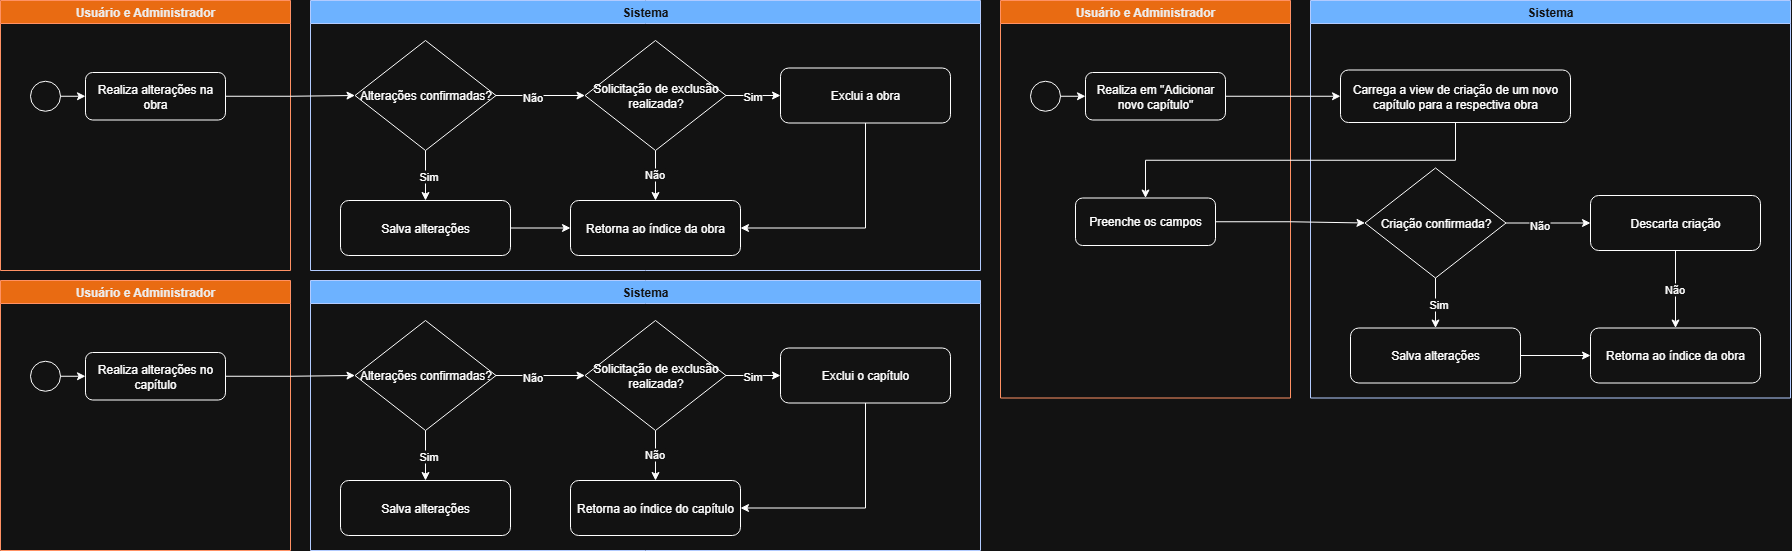

The diagram above was exported from draw.io. Its source (the exported page's mxGraphModel, read from the mxfile embedded in the PNG):
<mxGraphModel dx="2065" dy="1233" grid="1" gridSize="10" guides="1" tooltips="1" connect="1" arrows="1" fold="1" page="1" pageScale="1" pageWidth="827" pageHeight="1169" math="0" shadow="0">
  <root>
    <mxCell id="0" />
    <mxCell id="1" parent="0" />
    <mxCell id="NuRVlEvKPhi3NlMGrkj8-3" value="Usuário e Administrador" style="swimlane;whiteSpace=wrap;html=1;startSize=23;fillColor=#fa6800;fontColor=#000000;strokeColor=#C73500;" vertex="1" parent="1">
      <mxGeometry x="20" y="10" width="290" height="270" as="geometry" />
    </mxCell>
    <mxCell id="NuRVlEvKPhi3NlMGrkj8-9" value="Realiza alterações na obra" style="rounded=1;whiteSpace=wrap;html=1;" vertex="1" parent="NuRVlEvKPhi3NlMGrkj8-3">
      <mxGeometry x="85" y="72" width="140" height="47.5" as="geometry" />
    </mxCell>
    <mxCell id="NuRVlEvKPhi3NlMGrkj8-7" value="" style="ellipse;whiteSpace=wrap;html=1;aspect=fixed;" vertex="1" parent="NuRVlEvKPhi3NlMGrkj8-3">
      <mxGeometry x="30" y="80.75" width="30" height="30" as="geometry" />
    </mxCell>
    <mxCell id="NuRVlEvKPhi3NlMGrkj8-6" style="edgeStyle=orthogonalEdgeStyle;rounded=0;orthogonalLoop=1;jettySize=auto;html=1;exitX=1;exitY=0.5;exitDx=0;exitDy=0;entryX=0;entryY=0.5;entryDx=0;entryDy=0;" edge="1" parent="NuRVlEvKPhi3NlMGrkj8-3" source="NuRVlEvKPhi3NlMGrkj8-7" target="NuRVlEvKPhi3NlMGrkj8-9">
      <mxGeometry relative="1" as="geometry" />
    </mxCell>
    <mxCell id="NuRVlEvKPhi3NlMGrkj8-5" value="Sistema" style="swimlane;whiteSpace=wrap;html=1;fillColor=#0050ef;fontColor=#ffffff;strokeColor=#001DBC;" vertex="1" parent="1">
      <mxGeometry x="330" y="10" width="670" height="270" as="geometry" />
    </mxCell>
    <mxCell id="NuRVlEvKPhi3NlMGrkj8-40" style="edgeStyle=orthogonalEdgeStyle;rounded=0;orthogonalLoop=1;jettySize=auto;html=1;" edge="1" parent="NuRVlEvKPhi3NlMGrkj8-5" source="NuRVlEvKPhi3NlMGrkj8-17" target="NuRVlEvKPhi3NlMGrkj8-39">
      <mxGeometry relative="1" as="geometry" />
    </mxCell>
    <mxCell id="NuRVlEvKPhi3NlMGrkj8-41" value="Não" style="edgeLabel;html=1;align=center;verticalAlign=middle;resizable=0;points=[];" vertex="1" connectable="0" parent="NuRVlEvKPhi3NlMGrkj8-40">
      <mxGeometry x="-0.2058" y="-1" relative="1" as="geometry">
        <mxPoint as="offset" />
      </mxGeometry>
    </mxCell>
    <mxCell id="NuRVlEvKPhi3NlMGrkj8-17" value="Alterações confirmadas?" style="rhombus;whiteSpace=wrap;html=1;" vertex="1" parent="NuRVlEvKPhi3NlMGrkj8-5">
      <mxGeometry x="44.5" y="40" width="141" height="110" as="geometry" />
    </mxCell>
    <mxCell id="NuRVlEvKPhi3NlMGrkj8-48" style="edgeStyle=orthogonalEdgeStyle;rounded=0;orthogonalLoop=1;jettySize=auto;html=1;exitX=1;exitY=0.5;exitDx=0;exitDy=0;entryX=0;entryY=0.5;entryDx=0;entryDy=0;" edge="1" parent="NuRVlEvKPhi3NlMGrkj8-5" source="NuRVlEvKPhi3NlMGrkj8-19" target="NuRVlEvKPhi3NlMGrkj8-44">
      <mxGeometry relative="1" as="geometry" />
    </mxCell>
    <mxCell id="NuRVlEvKPhi3NlMGrkj8-19" value="Salva alterações" style="rounded=1;whiteSpace=wrap;html=1;" vertex="1" parent="NuRVlEvKPhi3NlMGrkj8-5">
      <mxGeometry x="30" y="200" width="170" height="55" as="geometry" />
    </mxCell>
    <mxCell id="NuRVlEvKPhi3NlMGrkj8-20" style="edgeStyle=orthogonalEdgeStyle;rounded=0;orthogonalLoop=1;jettySize=auto;html=1;exitX=0.5;exitY=1;exitDx=0;exitDy=0;entryX=0.5;entryY=0;entryDx=0;entryDy=0;" edge="1" parent="NuRVlEvKPhi3NlMGrkj8-5" source="NuRVlEvKPhi3NlMGrkj8-17" target="NuRVlEvKPhi3NlMGrkj8-19">
      <mxGeometry relative="1" as="geometry" />
    </mxCell>
    <mxCell id="NuRVlEvKPhi3NlMGrkj8-21" value="Sim" style="edgeLabel;html=1;align=center;verticalAlign=middle;resizable=0;points=[];" vertex="1" connectable="0" parent="NuRVlEvKPhi3NlMGrkj8-20">
      <mxGeometry x="0.0057" y="2" relative="1" as="geometry">
        <mxPoint as="offset" />
      </mxGeometry>
    </mxCell>
    <mxCell id="NuRVlEvKPhi3NlMGrkj8-42" style="edgeStyle=orthogonalEdgeStyle;rounded=0;orthogonalLoop=1;jettySize=auto;html=1;exitX=0.5;exitY=1;exitDx=0;exitDy=0;entryX=0.5;entryY=0;entryDx=0;entryDy=0;" edge="1" parent="NuRVlEvKPhi3NlMGrkj8-5" source="NuRVlEvKPhi3NlMGrkj8-39" target="NuRVlEvKPhi3NlMGrkj8-44">
      <mxGeometry relative="1" as="geometry">
        <mxPoint x="310.0000000000002" y="190" as="targetPoint" />
      </mxGeometry>
    </mxCell>
    <mxCell id="NuRVlEvKPhi3NlMGrkj8-43" value="Não" style="edgeLabel;html=1;align=center;verticalAlign=middle;resizable=0;points=[];" vertex="1" connectable="0" parent="NuRVlEvKPhi3NlMGrkj8-42">
      <mxGeometry x="-0.0561" y="-2" relative="1" as="geometry">
        <mxPoint as="offset" />
      </mxGeometry>
    </mxCell>
    <mxCell id="NuRVlEvKPhi3NlMGrkj8-46" style="edgeStyle=orthogonalEdgeStyle;rounded=0;orthogonalLoop=1;jettySize=auto;html=1;" edge="1" parent="NuRVlEvKPhi3NlMGrkj8-5" source="NuRVlEvKPhi3NlMGrkj8-39" target="NuRVlEvKPhi3NlMGrkj8-45">
      <mxGeometry relative="1" as="geometry" />
    </mxCell>
    <mxCell id="NuRVlEvKPhi3NlMGrkj8-49" value="Sim" style="edgeLabel;html=1;align=center;verticalAlign=middle;resizable=0;points=[];" vertex="1" connectable="0" parent="NuRVlEvKPhi3NlMGrkj8-46">
      <mxGeometry x="-0.0496" relative="1" as="geometry">
        <mxPoint as="offset" />
      </mxGeometry>
    </mxCell>
    <mxCell id="NuRVlEvKPhi3NlMGrkj8-39" value="Solicitação de exclusão realizada?" style="rhombus;whiteSpace=wrap;html=1;" vertex="1" parent="NuRVlEvKPhi3NlMGrkj8-5">
      <mxGeometry x="274.5" y="40" width="141" height="110" as="geometry" />
    </mxCell>
    <mxCell id="NuRVlEvKPhi3NlMGrkj8-44" value="Retorna ao índice da obra" style="rounded=1;whiteSpace=wrap;html=1;" vertex="1" parent="NuRVlEvKPhi3NlMGrkj8-5">
      <mxGeometry x="260" y="200" width="170" height="55" as="geometry" />
    </mxCell>
    <mxCell id="NuRVlEvKPhi3NlMGrkj8-47" style="edgeStyle=orthogonalEdgeStyle;rounded=0;orthogonalLoop=1;jettySize=auto;html=1;exitX=0.5;exitY=1;exitDx=0;exitDy=0;entryX=1;entryY=0.5;entryDx=0;entryDy=0;" edge="1" parent="NuRVlEvKPhi3NlMGrkj8-5" source="NuRVlEvKPhi3NlMGrkj8-45" target="NuRVlEvKPhi3NlMGrkj8-44">
      <mxGeometry relative="1" as="geometry" />
    </mxCell>
    <mxCell id="NuRVlEvKPhi3NlMGrkj8-45" value="Exclui a obra" style="rounded=1;whiteSpace=wrap;html=1;" vertex="1" parent="NuRVlEvKPhi3NlMGrkj8-5">
      <mxGeometry x="470" y="67.5" width="170" height="55" as="geometry" />
    </mxCell>
    <mxCell id="NuRVlEvKPhi3NlMGrkj8-34" style="edgeStyle=orthogonalEdgeStyle;rounded=0;orthogonalLoop=1;jettySize=auto;html=1;exitX=1;exitY=0.5;exitDx=0;exitDy=0;entryX=0;entryY=0.5;entryDx=0;entryDy=0;" edge="1" parent="1" source="NuRVlEvKPhi3NlMGrkj8-9" target="NuRVlEvKPhi3NlMGrkj8-17">
      <mxGeometry relative="1" as="geometry" />
    </mxCell>
    <mxCell id="NuRVlEvKPhi3NlMGrkj8-50" value="Usuário e Administrador" style="swimlane;whiteSpace=wrap;html=1;startSize=23;fillColor=#fa6800;fontColor=#000000;strokeColor=#C73500;" vertex="1" parent="1">
      <mxGeometry x="1020" y="10" width="290" height="397.5" as="geometry" />
    </mxCell>
    <mxCell id="NuRVlEvKPhi3NlMGrkj8-51" value="Realiza em &quot;Adicionar novo capítulo&quot;" style="rounded=1;whiteSpace=wrap;html=1;" vertex="1" parent="NuRVlEvKPhi3NlMGrkj8-50">
      <mxGeometry x="85" y="72" width="140" height="47.5" as="geometry" />
    </mxCell>
    <mxCell id="NuRVlEvKPhi3NlMGrkj8-52" value="" style="ellipse;whiteSpace=wrap;html=1;aspect=fixed;" vertex="1" parent="NuRVlEvKPhi3NlMGrkj8-50">
      <mxGeometry x="30" y="80.75" width="30" height="30" as="geometry" />
    </mxCell>
    <mxCell id="NuRVlEvKPhi3NlMGrkj8-53" style="edgeStyle=orthogonalEdgeStyle;rounded=0;orthogonalLoop=1;jettySize=auto;html=1;exitX=1;exitY=0.5;exitDx=0;exitDy=0;entryX=0;entryY=0.5;entryDx=0;entryDy=0;" edge="1" parent="NuRVlEvKPhi3NlMGrkj8-50" source="NuRVlEvKPhi3NlMGrkj8-52" target="NuRVlEvKPhi3NlMGrkj8-51">
      <mxGeometry relative="1" as="geometry" />
    </mxCell>
    <mxCell id="NuRVlEvKPhi3NlMGrkj8-93" value="Preenche os campos" style="rounded=1;whiteSpace=wrap;html=1;" vertex="1" parent="NuRVlEvKPhi3NlMGrkj8-50">
      <mxGeometry x="75" y="197.5" width="140" height="47.5" as="geometry" />
    </mxCell>
    <mxCell id="NuRVlEvKPhi3NlMGrkj8-54" value="Sistema" style="swimlane;whiteSpace=wrap;html=1;fillColor=#0050ef;fontColor=#ffffff;strokeColor=#001DBC;" vertex="1" parent="1">
      <mxGeometry x="1330" y="10" width="480" height="397.5" as="geometry" />
    </mxCell>
    <mxCell id="NuRVlEvKPhi3NlMGrkj8-92" value="Carrega a view de criação de um novo capítulo para a respectiva obra" style="rounded=1;whiteSpace=wrap;html=1;" vertex="1" parent="NuRVlEvKPhi3NlMGrkj8-54">
      <mxGeometry x="30" y="69.5" width="230" height="52.5" as="geometry" />
    </mxCell>
    <mxCell id="NuRVlEvKPhi3NlMGrkj8-55" style="edgeStyle=orthogonalEdgeStyle;rounded=0;orthogonalLoop=1;jettySize=auto;html=1;" edge="1" parent="NuRVlEvKPhi3NlMGrkj8-54" source="NuRVlEvKPhi3NlMGrkj8-57" target="NuRVlEvKPhi3NlMGrkj8-96">
      <mxGeometry relative="1" as="geometry">
        <mxPoint x="284.5" y="222.5" as="targetPoint" />
      </mxGeometry>
    </mxCell>
    <mxCell id="NuRVlEvKPhi3NlMGrkj8-56" value="Não" style="edgeLabel;html=1;align=center;verticalAlign=middle;resizable=0;points=[];" vertex="1" connectable="0" parent="NuRVlEvKPhi3NlMGrkj8-55">
      <mxGeometry x="-0.2058" y="-1" relative="1" as="geometry">
        <mxPoint as="offset" />
      </mxGeometry>
    </mxCell>
    <mxCell id="NuRVlEvKPhi3NlMGrkj8-57" value="Criação confirmada?" style="rhombus;whiteSpace=wrap;html=1;" vertex="1" parent="NuRVlEvKPhi3NlMGrkj8-54">
      <mxGeometry x="54.5" y="167.5" width="141" height="110" as="geometry" />
    </mxCell>
    <mxCell id="NuRVlEvKPhi3NlMGrkj8-59" value="Salva alterações" style="rounded=1;whiteSpace=wrap;html=1;" vertex="1" parent="NuRVlEvKPhi3NlMGrkj8-54">
      <mxGeometry x="40" y="327.5" width="170" height="55" as="geometry" />
    </mxCell>
    <mxCell id="NuRVlEvKPhi3NlMGrkj8-60" style="edgeStyle=orthogonalEdgeStyle;rounded=0;orthogonalLoop=1;jettySize=auto;html=1;exitX=0.5;exitY=1;exitDx=0;exitDy=0;entryX=0.5;entryY=0;entryDx=0;entryDy=0;" edge="1" parent="NuRVlEvKPhi3NlMGrkj8-54" source="NuRVlEvKPhi3NlMGrkj8-57" target="NuRVlEvKPhi3NlMGrkj8-59">
      <mxGeometry relative="1" as="geometry" />
    </mxCell>
    <mxCell id="NuRVlEvKPhi3NlMGrkj8-61" value="Sim" style="edgeLabel;html=1;align=center;verticalAlign=middle;resizable=0;points=[];" vertex="1" connectable="0" parent="NuRVlEvKPhi3NlMGrkj8-60">
      <mxGeometry x="0.0057" y="2" relative="1" as="geometry">
        <mxPoint as="offset" />
      </mxGeometry>
    </mxCell>
    <mxCell id="NuRVlEvKPhi3NlMGrkj8-96" value="Descarta criação" style="rounded=1;whiteSpace=wrap;html=1;" vertex="1" parent="NuRVlEvKPhi3NlMGrkj8-54">
      <mxGeometry x="280" y="195" width="170" height="55" as="geometry" />
    </mxCell>
    <mxCell id="NuRVlEvKPhi3NlMGrkj8-67" value="Retorna ao índice da obra" style="rounded=1;whiteSpace=wrap;html=1;" vertex="1" parent="NuRVlEvKPhi3NlMGrkj8-54">
      <mxGeometry x="280" y="327.5" width="170" height="55" as="geometry" />
    </mxCell>
    <mxCell id="NuRVlEvKPhi3NlMGrkj8-58" style="edgeStyle=orthogonalEdgeStyle;rounded=0;orthogonalLoop=1;jettySize=auto;html=1;exitX=1;exitY=0.5;exitDx=0;exitDy=0;entryX=0;entryY=0.5;entryDx=0;entryDy=0;" edge="1" parent="NuRVlEvKPhi3NlMGrkj8-54" source="NuRVlEvKPhi3NlMGrkj8-59" target="NuRVlEvKPhi3NlMGrkj8-67">
      <mxGeometry relative="1" as="geometry" />
    </mxCell>
    <mxCell id="NuRVlEvKPhi3NlMGrkj8-62" style="edgeStyle=orthogonalEdgeStyle;rounded=0;orthogonalLoop=1;jettySize=auto;html=1;entryX=0.5;entryY=0;entryDx=0;entryDy=0;" edge="1" parent="NuRVlEvKPhi3NlMGrkj8-54" source="NuRVlEvKPhi3NlMGrkj8-96" target="NuRVlEvKPhi3NlMGrkj8-67">
      <mxGeometry relative="1" as="geometry">
        <mxPoint x="320.0000000000002" y="317.5" as="targetPoint" />
        <mxPoint x="355" y="277.5" as="sourcePoint" />
      </mxGeometry>
    </mxCell>
    <mxCell id="NuRVlEvKPhi3NlMGrkj8-63" value="Não" style="edgeLabel;html=1;align=center;verticalAlign=middle;resizable=0;points=[];" vertex="1" connectable="0" parent="NuRVlEvKPhi3NlMGrkj8-62">
      <mxGeometry x="-0.0561" y="-2" relative="1" as="geometry">
        <mxPoint as="offset" />
      </mxGeometry>
    </mxCell>
    <mxCell id="NuRVlEvKPhi3NlMGrkj8-70" style="edgeStyle=orthogonalEdgeStyle;rounded=0;orthogonalLoop=1;jettySize=auto;html=1;exitX=1;exitY=0.5;exitDx=0;exitDy=0;entryX=0;entryY=0.5;entryDx=0;entryDy=0;" edge="1" parent="1" source="NuRVlEvKPhi3NlMGrkj8-51" target="NuRVlEvKPhi3NlMGrkj8-92">
      <mxGeometry relative="1" as="geometry" />
    </mxCell>
    <mxCell id="NuRVlEvKPhi3NlMGrkj8-71" value="Usuário e Administrador" style="swimlane;whiteSpace=wrap;html=1;startSize=23;fillColor=#fa6800;fontColor=#000000;strokeColor=#C73500;" vertex="1" parent="1">
      <mxGeometry x="20" y="290" width="290" height="270" as="geometry" />
    </mxCell>
    <mxCell id="NuRVlEvKPhi3NlMGrkj8-72" value="Realiza alterações no capítulo" style="rounded=1;whiteSpace=wrap;html=1;" vertex="1" parent="NuRVlEvKPhi3NlMGrkj8-71">
      <mxGeometry x="85" y="72" width="140" height="47.5" as="geometry" />
    </mxCell>
    <mxCell id="NuRVlEvKPhi3NlMGrkj8-73" value="" style="ellipse;whiteSpace=wrap;html=1;aspect=fixed;" vertex="1" parent="NuRVlEvKPhi3NlMGrkj8-71">
      <mxGeometry x="30" y="80.75" width="30" height="30" as="geometry" />
    </mxCell>
    <mxCell id="NuRVlEvKPhi3NlMGrkj8-74" style="edgeStyle=orthogonalEdgeStyle;rounded=0;orthogonalLoop=1;jettySize=auto;html=1;exitX=1;exitY=0.5;exitDx=0;exitDy=0;entryX=0;entryY=0.5;entryDx=0;entryDy=0;" edge="1" parent="NuRVlEvKPhi3NlMGrkj8-71" source="NuRVlEvKPhi3NlMGrkj8-73" target="NuRVlEvKPhi3NlMGrkj8-72">
      <mxGeometry relative="1" as="geometry" />
    </mxCell>
    <mxCell id="NuRVlEvKPhi3NlMGrkj8-75" value="Sistema" style="swimlane;whiteSpace=wrap;html=1;fillColor=#0050ef;fontColor=#ffffff;strokeColor=#001DBC;" vertex="1" parent="1">
      <mxGeometry x="330" y="290" width="670" height="270" as="geometry" />
    </mxCell>
    <mxCell id="NuRVlEvKPhi3NlMGrkj8-76" style="edgeStyle=orthogonalEdgeStyle;rounded=0;orthogonalLoop=1;jettySize=auto;html=1;" edge="1" parent="NuRVlEvKPhi3NlMGrkj8-75" source="NuRVlEvKPhi3NlMGrkj8-78" target="NuRVlEvKPhi3NlMGrkj8-87">
      <mxGeometry relative="1" as="geometry" />
    </mxCell>
    <mxCell id="NuRVlEvKPhi3NlMGrkj8-77" value="Não" style="edgeLabel;html=1;align=center;verticalAlign=middle;resizable=0;points=[];" vertex="1" connectable="0" parent="NuRVlEvKPhi3NlMGrkj8-76">
      <mxGeometry x="-0.2058" y="-1" relative="1" as="geometry">
        <mxPoint as="offset" />
      </mxGeometry>
    </mxCell>
    <mxCell id="NuRVlEvKPhi3NlMGrkj8-78" value="Alterações confirmadas?" style="rhombus;whiteSpace=wrap;html=1;" vertex="1" parent="NuRVlEvKPhi3NlMGrkj8-75">
      <mxGeometry x="44.5" y="40" width="141" height="110" as="geometry" />
    </mxCell>
    <mxCell id="NuRVlEvKPhi3NlMGrkj8-80" value="Salva alterações" style="rounded=1;whiteSpace=wrap;html=1;" vertex="1" parent="NuRVlEvKPhi3NlMGrkj8-75">
      <mxGeometry x="30" y="200" width="170" height="55" as="geometry" />
    </mxCell>
    <mxCell id="NuRVlEvKPhi3NlMGrkj8-81" style="edgeStyle=orthogonalEdgeStyle;rounded=0;orthogonalLoop=1;jettySize=auto;html=1;exitX=0.5;exitY=1;exitDx=0;exitDy=0;entryX=0.5;entryY=0;entryDx=0;entryDy=0;" edge="1" parent="NuRVlEvKPhi3NlMGrkj8-75" source="NuRVlEvKPhi3NlMGrkj8-78" target="NuRVlEvKPhi3NlMGrkj8-80">
      <mxGeometry relative="1" as="geometry" />
    </mxCell>
    <mxCell id="NuRVlEvKPhi3NlMGrkj8-82" value="Sim" style="edgeLabel;html=1;align=center;verticalAlign=middle;resizable=0;points=[];" vertex="1" connectable="0" parent="NuRVlEvKPhi3NlMGrkj8-81">
      <mxGeometry x="0.0057" y="2" relative="1" as="geometry">
        <mxPoint as="offset" />
      </mxGeometry>
    </mxCell>
    <mxCell id="NuRVlEvKPhi3NlMGrkj8-83" style="edgeStyle=orthogonalEdgeStyle;rounded=0;orthogonalLoop=1;jettySize=auto;html=1;exitX=0.5;exitY=1;exitDx=0;exitDy=0;entryX=0.5;entryY=0;entryDx=0;entryDy=0;" edge="1" parent="NuRVlEvKPhi3NlMGrkj8-75" source="NuRVlEvKPhi3NlMGrkj8-87" target="NuRVlEvKPhi3NlMGrkj8-88">
      <mxGeometry relative="1" as="geometry">
        <mxPoint x="310.0000000000002" y="190" as="targetPoint" />
      </mxGeometry>
    </mxCell>
    <mxCell id="NuRVlEvKPhi3NlMGrkj8-84" value="Não" style="edgeLabel;html=1;align=center;verticalAlign=middle;resizable=0;points=[];" vertex="1" connectable="0" parent="NuRVlEvKPhi3NlMGrkj8-83">
      <mxGeometry x="-0.0561" y="-2" relative="1" as="geometry">
        <mxPoint as="offset" />
      </mxGeometry>
    </mxCell>
    <mxCell id="NuRVlEvKPhi3NlMGrkj8-85" style="edgeStyle=orthogonalEdgeStyle;rounded=0;orthogonalLoop=1;jettySize=auto;html=1;" edge="1" parent="NuRVlEvKPhi3NlMGrkj8-75" source="NuRVlEvKPhi3NlMGrkj8-87" target="NuRVlEvKPhi3NlMGrkj8-90">
      <mxGeometry relative="1" as="geometry" />
    </mxCell>
    <mxCell id="NuRVlEvKPhi3NlMGrkj8-86" value="Sim" style="edgeLabel;html=1;align=center;verticalAlign=middle;resizable=0;points=[];" vertex="1" connectable="0" parent="NuRVlEvKPhi3NlMGrkj8-85">
      <mxGeometry x="-0.0496" relative="1" as="geometry">
        <mxPoint as="offset" />
      </mxGeometry>
    </mxCell>
    <mxCell id="NuRVlEvKPhi3NlMGrkj8-87" value="Solicitação de exclusão realizada?" style="rhombus;whiteSpace=wrap;html=1;" vertex="1" parent="NuRVlEvKPhi3NlMGrkj8-75">
      <mxGeometry x="274.5" y="40" width="141" height="110" as="geometry" />
    </mxCell>
    <mxCell id="NuRVlEvKPhi3NlMGrkj8-88" value="Retorna ao índice do capítulo" style="rounded=1;whiteSpace=wrap;html=1;" vertex="1" parent="NuRVlEvKPhi3NlMGrkj8-75">
      <mxGeometry x="260" y="200" width="170" height="55" as="geometry" />
    </mxCell>
    <mxCell id="NuRVlEvKPhi3NlMGrkj8-89" style="edgeStyle=orthogonalEdgeStyle;rounded=0;orthogonalLoop=1;jettySize=auto;html=1;exitX=0.5;exitY=1;exitDx=0;exitDy=0;entryX=1;entryY=0.5;entryDx=0;entryDy=0;" edge="1" parent="NuRVlEvKPhi3NlMGrkj8-75" source="NuRVlEvKPhi3NlMGrkj8-90" target="NuRVlEvKPhi3NlMGrkj8-88">
      <mxGeometry relative="1" as="geometry" />
    </mxCell>
    <mxCell id="NuRVlEvKPhi3NlMGrkj8-90" value="Exclui o capítulo" style="rounded=1;whiteSpace=wrap;html=1;" vertex="1" parent="NuRVlEvKPhi3NlMGrkj8-75">
      <mxGeometry x="470" y="67.5" width="170" height="55" as="geometry" />
    </mxCell>
    <mxCell id="NuRVlEvKPhi3NlMGrkj8-91" style="edgeStyle=orthogonalEdgeStyle;rounded=0;orthogonalLoop=1;jettySize=auto;html=1;exitX=1;exitY=0.5;exitDx=0;exitDy=0;entryX=0;entryY=0.5;entryDx=0;entryDy=0;" edge="1" parent="1" source="NuRVlEvKPhi3NlMGrkj8-72" target="NuRVlEvKPhi3NlMGrkj8-78">
      <mxGeometry relative="1" as="geometry" />
    </mxCell>
    <mxCell id="NuRVlEvKPhi3NlMGrkj8-94" style="edgeStyle=orthogonalEdgeStyle;rounded=0;orthogonalLoop=1;jettySize=auto;html=1;exitX=0.5;exitY=1;exitDx=0;exitDy=0;" edge="1" parent="1" source="NuRVlEvKPhi3NlMGrkj8-92" target="NuRVlEvKPhi3NlMGrkj8-93">
      <mxGeometry relative="1" as="geometry" />
    </mxCell>
    <mxCell id="NuRVlEvKPhi3NlMGrkj8-97" style="edgeStyle=orthogonalEdgeStyle;rounded=0;orthogonalLoop=1;jettySize=auto;html=1;exitX=1;exitY=0.5;exitDx=0;exitDy=0;entryX=0;entryY=0.5;entryDx=0;entryDy=0;" edge="1" parent="1" source="NuRVlEvKPhi3NlMGrkj8-93" target="NuRVlEvKPhi3NlMGrkj8-57">
      <mxGeometry relative="1" as="geometry" />
    </mxCell>
  </root>
</mxGraphModel>